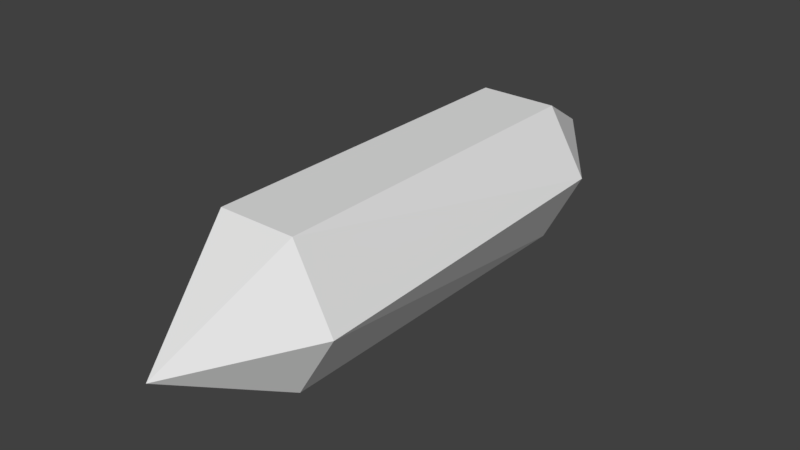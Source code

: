 # Source: crystalshard.blend  (saved by Blender 2.79.0; exported with 4.5.12 LTS)
import bpy
from mathutils import Matrix  # noqa: F401  (used for matrix-valued properties, if any)

bpy.ops.wm.read_factory_settings(use_empty=True)
scene = bpy.context.scene
scene.name = 'Scene'

# ---- collections
col_collection_1 = bpy.data.collections.new('Collection 1'); scene.collection.children.link(col_collection_1)

# ---- materials (node trees are filled in below, after node groups)
mat_vapula = bpy.data.materials.new('vapula')
mat_vapula.alpha_threshold = 0.0
mat_vapula.use_transparent_shadow = False
mat_vapula.preview_render_type = 'FLAT'
mat_vapula.roughness = 0.5
mat_vapula.line_color = (0.0, 0.0, 0.0, 1.0)

# ---- material node trees

# ---- world
world_world = bpy.data.worlds.new('World'); scene.world = world_world
world_world.color = (0.05088, 0.05088, 0.05088)
world_world.use_sun_shadow = False
world_world.sun_shadow_jitter_overblur = 0.0
world_world.cycles.sampling_method = 'MANUAL'

# ---- meshes
me_effect01 = bpy.data.meshes.new('Effect01')
me_effect01.from_pydata([(0.0, 0.2764, 0.02367), (-0.08064, 0.1655, 0.0146), (-0.08064, -0.1973, 0.004304), (0.08064, -0.1973, 0.004304), (0.08064, 0.1655, 0.0146), (0.04032, 0.1656, 0.08197), (0.04032, 0.1655, -0.06318), (0.04032, -0.1973, 0.08209), (0.04032, -0.1974, -0.06306), (-0.04032, 0.1656, 0.08197), (-0.04032, 0.1655, -0.06318), (-0.04032, -0.1973, 0.08209), (-0.04032, -0.1974, -0.06306), (0.0, -0.3173, -0.007063)], [], [(9, 0, 1), (0, 9, 5), (1, 0, 10), (6, 4, 3, 8), (6, 0, 4), (4, 5, 7, 3), (0, 6, 10), (0, 5, 4), (5, 9, 11, 7), (10, 6, 8, 12), (2, 11, 9, 1), (12, 2, 1, 10), (3, 13, 8), (8, 13, 12), (2, 12, 13), (11, 2, 13), (11, 13, 7), (3, 7, 13)])
_uv = me_effect01.uv_layers.new(name='UVMap')
_uv.uv.foreach_set('vector', [0.8436, 0.9743, 0.8788, 0.9656, 0.8485, 0.9957, 0.8788, 0.9656, 0.8436, 0.9743, 0.8442, 0.9551, 0.6664, 0.9875, 0.6415, 0.9599, 0.674, 0.969, 0.6747, 0.953, 0.668, 0.934, 0.754, 0.9361, 0.7409, 0.9551, 0.6747, 0.953, 0.6415, 0.9599, 0.668, 0.934, 0.8501, 0.934, 0.8442, 0.9551, 0.7689, 0.9555, 0.754, 0.9361, 0.6415, 0.9599, 0.6747, 0.953, 0.674, 0.969, 0.8788, 0.9656, 0.8442, 0.9551, 0.8501, 0.934, 0.8442, 0.9551, 0.8436, 0.9743, 0.7682, 0.971, 0.7689, 0.9555, 0.674, 0.969, 0.6747, 0.953, 0.7409, 0.9551, 0.7403, 0.9699, 0.7525, 0.9895, 0.7682, 0.971, 0.8436, 0.9743, 0.8485, 0.9957, 0.7403, 0.9699, 0.7525, 0.9895, 0.6664, 0.9875, 0.674, 0.969, 0.754, 0.9361, 0.7535, 0.9628, 0.7409, 0.9551, 0.7409, 0.9551, 0.7535, 0.9628, 0.7403, 0.9699, 0.7525, 0.9895, 0.7403, 0.9699, 0.7535, 0.9628, 0.7682, 0.971, 0.7525, 0.9895, 0.7535, 0.9628, 0.7682, 0.971, 0.7535, 0.9628, 0.7689, 0.9555, 0.754, 0.9361, 0.7689, 0.9555, 0.7535, 0.9628])
me_effect01.materials.append(mat_vapula)
me_effect01.use_remesh_preserve_volume = False
me_effect01.use_remesh_preserve_attributes = False
me_effect01.use_mirror_x = True
me_effect01.update()

# ---- objects
ob_effect01 = bpy.data.objects.new('Effect01', me_effect01)

# ---- transforms, parenting, visibility, modifiers, constraints
ob_effect01.location = (0.0, 0.0, -2.384e-07)
ob_effect01.lineart.crease_threshold = 0.0
ob_effect01.use_mesh_mirror_x = True

# ---- collection membership
col_collection_1.objects.link(ob_effect01)

# ---- scene / render settings (as saved in the file)
scene.frame_start = 1; scene.frame_end = 250; scene.frame_set(1)
scene.render.engine = 'BLENDER_EEVEE_NEXT'
scene.render.resolution_percentage = 50
scene.render.dither_intensity = 0.0
scene.cycles.use_denoising = False
scene.cycles.samples = 128
scene.cycles.sampling_pattern = 'TABULATED_SOBOL'
scene.cycles.use_adaptive_sampling = False
scene.cycles.use_light_tree = False
scene.cycles.blur_glossy = 0.0
scene.cycles.sample_clamp_indirect = 0.0
scene.view_settings.view_transform = 'Standard'
bpy.context.view_layer.update()

# ---- added for rendering (the .blend has no active camera and no usable light): camera, sun
cam_auto = bpy.data.cameras.new('AutoCamera')
cam_auto.lens = 50.0
cam_auto.sensor_width = 36.0
cam_auto.clip_end = 1000.0
ob_auto_camera = bpy.data.objects.new('AutoCamera', cam_auto)
scene.collection.objects.link(ob_auto_camera)
ob_auto_camera.location = (0.584918, -0.72235, 0.477388)
ob_auto_camera.rotation_euler = (1.09748, -7.21219e-08, 0.694738)
scene.camera = ob_auto_camera
light_auto_sun = bpy.data.lights.new('AutoSun', 'SUN')
light_auto_sun.energy = 3.0
light_auto_sun.angle = 0.0523599
ob_auto_sun = bpy.data.objects.new('AutoSun', light_auto_sun)
scene.collection.objects.link(ob_auto_sun)
ob_auto_sun.rotation_euler = (0.872665, 0.174533, 0.523599)
bpy.context.view_layer.update()
